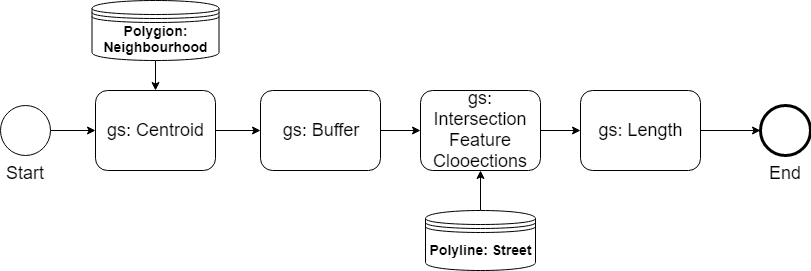

The diagram above was exported from draw.io. Its source (the exported page's mxGraphModel, read from the mxfile embedded in the PNG):
<mxGraphModel dx="818" dy="558" grid="1" gridSize="10" guides="1" tooltips="1" connect="1" arrows="1" fold="1" page="1" pageScale="1" pageWidth="1100" pageHeight="850" background="#ffffff" math="0" shadow="0">
  <root>
    <mxCell id="0" />
    <mxCell id="1" parent="0" />
    <mxCell id="L1fMQTmVwjgVHK8rf8wH-7" style="edgeStyle=orthogonalEdgeStyle;rounded=0;orthogonalLoop=1;jettySize=auto;html=1;entryX=0;entryY=0.5;entryDx=0;entryDy=0;" edge="1" parent="1" source="L1fMQTmVwjgVHK8rf8wH-1" target="L1fMQTmVwjgVHK8rf8wH-3">
      <mxGeometry relative="1" as="geometry" />
    </mxCell>
    <mxCell id="L1fMQTmVwjgVHK8rf8wH-1" value="&lt;font style=&quot;font-size: 18px&quot;&gt;Start&lt;/font&gt;" style="shape=mxgraph.bpmn.shape;html=1;verticalLabelPosition=bottom;labelBackgroundColor=#ffffff;verticalAlign=top;align=center;perimeter=ellipsePerimeter;outlineConnect=0;outline=standard;symbol=general;" vertex="1" parent="1">
      <mxGeometry x="40" y="135" width="50" height="50" as="geometry" />
    </mxCell>
    <mxCell id="L1fMQTmVwjgVHK8rf8wH-6" value="" style="edgeStyle=orthogonalEdgeStyle;rounded=0;orthogonalLoop=1;jettySize=auto;html=1;" edge="1" parent="1" source="L1fMQTmVwjgVHK8rf8wH-3" target="L1fMQTmVwjgVHK8rf8wH-5">
      <mxGeometry relative="1" as="geometry" />
    </mxCell>
    <mxCell id="L1fMQTmVwjgVHK8rf8wH-3" value="&lt;font style=&quot;font-size: 18px&quot;&gt;gs: Centroid&lt;/font&gt;" style="shape=ext;rounded=1;html=1;whiteSpace=wrap;" vertex="1" parent="1">
      <mxGeometry x="135" y="120" width="120" height="80" as="geometry" />
    </mxCell>
    <mxCell id="L1fMQTmVwjgVHK8rf8wH-11" value="" style="edgeStyle=orthogonalEdgeStyle;rounded=0;orthogonalLoop=1;jettySize=auto;html=1;" edge="1" parent="1" source="L1fMQTmVwjgVHK8rf8wH-5" target="L1fMQTmVwjgVHK8rf8wH-10">
      <mxGeometry relative="1" as="geometry" />
    </mxCell>
    <mxCell id="L1fMQTmVwjgVHK8rf8wH-5" value="&lt;font style=&quot;font-size: 18px&quot;&gt;gs: Buffer&lt;/font&gt;" style="shape=ext;rounded=1;html=1;whiteSpace=wrap;" vertex="1" parent="1">
      <mxGeometry x="300" y="120" width="120" height="80" as="geometry" />
    </mxCell>
    <mxCell id="L1fMQTmVwjgVHK8rf8wH-16" style="edgeStyle=orthogonalEdgeStyle;rounded=0;orthogonalLoop=1;jettySize=auto;html=1;entryX=0;entryY=0.5;entryDx=0;entryDy=0;" edge="1" parent="1" source="L1fMQTmVwjgVHK8rf8wH-10" target="L1fMQTmVwjgVHK8rf8wH-15">
      <mxGeometry relative="1" as="geometry" />
    </mxCell>
    <mxCell id="L1fMQTmVwjgVHK8rf8wH-10" value="&lt;font style=&quot;font-size: 18px&quot;&gt;gs: Intersection Feature Clooections&lt;/font&gt;" style="shape=ext;rounded=1;html=1;whiteSpace=wrap;" vertex="1" parent="1">
      <mxGeometry x="460" y="120" width="120" height="80" as="geometry" />
    </mxCell>
    <mxCell id="L1fMQTmVwjgVHK8rf8wH-9" style="edgeStyle=orthogonalEdgeStyle;rounded=0;orthogonalLoop=1;jettySize=auto;html=1;entryX=0.5;entryY=0;entryDx=0;entryDy=0;" edge="1" parent="1" source="L1fMQTmVwjgVHK8rf8wH-8" target="L1fMQTmVwjgVHK8rf8wH-3">
      <mxGeometry relative="1" as="geometry" />
    </mxCell>
    <mxCell id="L1fMQTmVwjgVHK8rf8wH-8" value="&lt;font style=&quot;font-size: 14px&quot;&gt;&lt;b&gt;Polygion: Neighbourhood&lt;/b&gt;&lt;/font&gt;" style="shape=datastore;whiteSpace=wrap;html=1;" vertex="1" parent="1">
      <mxGeometry x="131.5" y="30" width="127" height="60" as="geometry" />
    </mxCell>
    <mxCell id="L1fMQTmVwjgVHK8rf8wH-13" style="edgeStyle=orthogonalEdgeStyle;rounded=0;orthogonalLoop=1;jettySize=auto;html=1;entryX=0.5;entryY=1;entryDx=0;entryDy=0;" edge="1" parent="1" source="L1fMQTmVwjgVHK8rf8wH-12" target="L1fMQTmVwjgVHK8rf8wH-10">
      <mxGeometry relative="1" as="geometry" />
    </mxCell>
    <mxCell id="L1fMQTmVwjgVHK8rf8wH-12" value="&lt;font style=&quot;font-size: 14px&quot;&gt;Polyline: Street&lt;/font&gt;" style="shape=datastore;whiteSpace=wrap;html=1;fontStyle=1" vertex="1" parent="1">
      <mxGeometry x="465" y="240" width="110" height="60" as="geometry" />
    </mxCell>
    <mxCell id="L1fMQTmVwjgVHK8rf8wH-22" style="edgeStyle=orthogonalEdgeStyle;rounded=0;orthogonalLoop=1;jettySize=auto;html=1;entryX=0;entryY=0.5;entryDx=0;entryDy=0;" edge="1" parent="1" source="L1fMQTmVwjgVHK8rf8wH-15" target="L1fMQTmVwjgVHK8rf8wH-21">
      <mxGeometry relative="1" as="geometry" />
    </mxCell>
    <mxCell id="L1fMQTmVwjgVHK8rf8wH-15" value="&lt;font style=&quot;font-size: 18px&quot;&gt;gs: Length&lt;/font&gt;" style="shape=ext;rounded=1;html=1;whiteSpace=wrap;" vertex="1" parent="1">
      <mxGeometry x="620" y="120" width="120" height="80" as="geometry" />
    </mxCell>
    <mxCell id="L1fMQTmVwjgVHK8rf8wH-21" value="&lt;font style=&quot;font-size: 18px&quot;&gt;End&lt;/font&gt;" style="shape=mxgraph.bpmn.shape;html=1;verticalLabelPosition=bottom;labelBackgroundColor=#ffffff;verticalAlign=top;align=center;perimeter=ellipsePerimeter;outlineConnect=0;outline=end;symbol=general;" vertex="1" parent="1">
      <mxGeometry x="800" y="135" width="50" height="50" as="geometry" />
    </mxCell>
  </root>
</mxGraphModel>